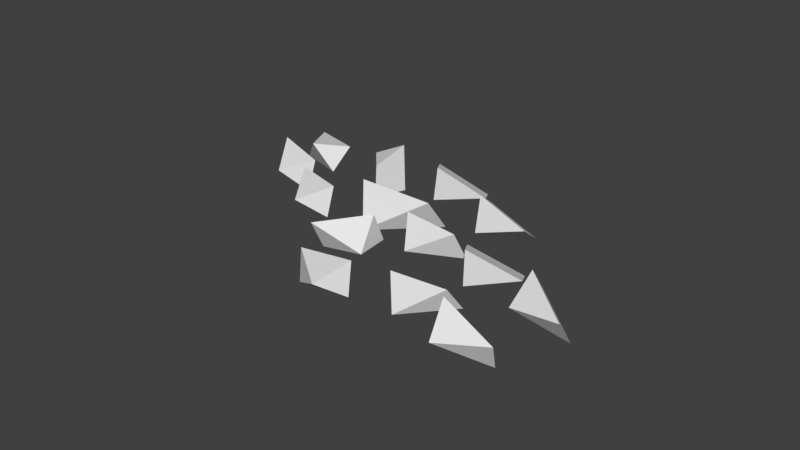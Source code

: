 # Source: pebbles.blend  (saved by Blender 2.79.0; exported with 4.5.12 LTS)
import bpy
from mathutils import Matrix  # noqa: F401  (used for matrix-valued properties, if any)

bpy.ops.wm.read_factory_settings(use_empty=True)
scene = bpy.context.scene
scene.name = 'Scene'

# ---- collections
col_collection_1 = bpy.data.collections.new('Collection 1'); scene.collection.children.link(col_collection_1)

# ---- world
world_world = bpy.data.worlds.new('World'); scene.world = world_world
world_world.color = (0.05088, 0.05088, 0.05088)
world_world.use_sun_shadow = False
world_world.sun_shadow_jitter_overblur = 0.0
world_world.cycles.sampling_method = 'MANUAL'

# ---- meshes
me_cube_005 = bpy.data.meshes.new('Cube.005')
me_cube_005.from_pydata([(-1.803, 0.4029, 0.09491), (-1.475, 0.09266, 0.1273), (-1.349, 0.3768, 0.1198), (-1.342, 0.2326, -0.08584), (-1.782, 0.2613, -0.09987), (-1.008, 0.6761, 0.2271), (-0.8037, 0.2784, 0.1549), (-0.6748, 0.4959, -0.02605), (-0.8352, 0.3304, -0.126), (-1.151, 0.5095, 0.1252), (-1.115, -0.187, 0.07723), (-0.7724, -0.459, -0.03948), (-0.6596, -0.1979, 0.08597), (-0.652, -0.2292, -0.1632), (-1.093, -0.2204, -0.1611), (-1.635, -0.06459, 0.1409), (-1.299, -0.3134, -0.007381), (-1.176, -0.05924, 0.09925), (-1.183, -0.08918, -0.1626), (-1.627, -0.09595, -0.1111), (0.5249, 0.8464, 0.007484), (0.2293, 0.5045, -0.02367), (0.1031, 0.7362, 0.1409), (0.1901, 0.5325, 0.2597), (0.5943, 0.6459, 0.1233), (-0.2699, 1.017, 0.03509), (-0.4166, 0.5915, -0.02034), (-0.5704, 0.7245, 0.2148), (-0.3868, 0.5601, 0.2638), (-0.1039, 0.8481, 0.08524), (0.01119, 0.3964, -0.05011), (-0.3172, -0.122, -0.1465), (-0.5828, 0.2026, -0.07066), (-0.5212, -0.02829, 0.1774), (0.052, 0.1658, 0.1844), (0.5052, 0.2189, -0.07071), (0.2195, -0.1204, -0.08698), (0.05258, 0.1309, -0.07575), (0.06251, -0.01719, 0.1421), (0.5007, 0.07176, 0.1364), (-0.001211, -0.8451, -0.04918), (0.4213, -0.9961, -0.1119), (0.4302, -0.7154, 0.02125), (0.4808, -0.7381, -0.2237), (0.06216, -0.8656, -0.2815), (-0.27, -0.6153, -0.002373), (0.1059, -0.4111, -0.1205), (0.01195, -0.2763, 0.1326), (-0.01509, -0.1421, -0.09267), (-0.2847, -0.4772, -0.2151), (1.694, 0.1477, -0.125), (1.308, -0.06454, -0.0198), (1.283, 0.237, 0.05171), (1.321, 0.06886, 0.2344), (1.716, -0.01285, 0.05428), (0.8791, 0.4493, -0.07107), (0.7327, 0.02804, -0.1509), (0.56, 0.1573, 0.07301), (0.7363, -0.011, 0.1339), (1.038, 0.2772, -0.01073), (1.082, -0.2474, -0.1039), (0.8379, -0.6308, -0.199), (0.6385, -0.3872, -0.1507), (0.6708, -0.5636, 0.03391), (1.099, -0.4233, 0.06958), (1.587, -0.357, -0.2477), (1.339, -0.706, -0.1301), (1.169, -0.4612, -0.08372), (1.265, -0.5834, 0.1292), (1.666, -0.48, -0.03979)], [], [(0, 1, 2), (3, 2, 1), (4, 1, 0), (4, 2, 3), (1, 4, 3), (2, 4, 0), (5, 6, 7), (8, 7, 6), (9, 6, 5), (9, 7, 8), (6, 9, 8), (7, 9, 5), (10, 11, 12), (13, 12, 11), (14, 11, 10), (14, 12, 13), (11, 14, 13), (12, 14, 10), (15, 16, 17), (18, 17, 16), (19, 16, 15), (19, 17, 18), (16, 19, 18), (17, 19, 15), (20, 21, 22), (23, 22, 21), (24, 21, 20), (24, 22, 23), (21, 24, 23), (22, 24, 20), (25, 26, 27), (28, 27, 26), (29, 26, 25), (29, 27, 28), (26, 29, 28), (27, 29, 25), (30, 31, 32), (33, 32, 31), (34, 31, 30), (34, 32, 33), (31, 34, 33), (32, 34, 30), (35, 36, 37), (38, 37, 36), (39, 36, 35), (39, 37, 38), (36, 39, 38), (37, 39, 35), (40, 41, 42), (43, 42, 41), (44, 41, 40), (44, 42, 43), (41, 44, 43), (42, 44, 40), (45, 46, 47), (48, 47, 46), (49, 46, 45), (49, 47, 48), (46, 49, 48), (47, 49, 45), (50, 51, 52), (53, 52, 51), (54, 51, 50), (54, 52, 53), (51, 54, 53), (52, 54, 50), (55, 56, 57), (58, 57, 56), (59, 56, 55), (59, 57, 58), (56, 59, 58), (57, 59, 55), (60, 61, 62), (63, 62, 61), (64, 61, 60), (64, 62, 63), (61, 64, 63), (62, 64, 60), (65, 66, 67), (68, 67, 66), (69, 66, 65), (69, 67, 68), (66, 69, 68), (67, 69, 65)])
_uv = me_cube_005.uv_layers.new(name='UVMap')
_uv.uv.foreach_set('vector', [0.1581, 0.9554, 0.1581, 0.9622, 0.1537, 0.961, 0.1773, 0.9665, 0.1739, 0.9648, 0.1773, 0.9624, 0.1701, 0.9524, 0.1731, 0.9472, 0.1731, 0.9541, 0.1698, 0.9549, 0.1726, 0.9614, 0.1697, 0.9617, 0.1488, 0.9703, 0.1488, 0.9767, 0.1447, 0.9717, 0.1726, 0.9614, 0.1698, 0.9549, 0.1726, 0.9544, 0.1375, 0.9766, 0.1332, 0.9715, 0.1375, 0.9708, 0.1695, 0.9914, 0.1662, 0.991, 0.1695, 0.9875, 0.166, 0.9617, 0.1667, 0.9554, 0.1697, 0.9617, 0.1435, 0.9826, 0.1398, 0.976, 0.1435, 0.9763, 0.1492, 0.9752, 0.1508, 0.9692, 0.1537, 0.9752, 0.1398, 0.976, 0.1435, 0.9826, 0.1399, 0.9825, 0.1423, 0.9567, 0.1446, 0.9632, 0.1398, 0.9632, 0.1573, 0.9874, 0.1573, 0.9912, 0.1537, 0.9892, 0.1701, 0.9472, 0.1701, 0.9534, 0.1664, 0.9476, 0.1372, 0.9636, 0.1397, 0.9704, 0.1372, 0.9704, 0.1623, 0.9681, 0.1636, 0.9624, 0.1667, 0.9681, 0.1397, 0.9704, 0.1372, 0.9636, 0.1396, 0.9634, 0.1537, 0.9625, 0.1537, 0.9692, 0.1492, 0.9679, 0.1527, 0.9871, 0.1527, 0.991, 0.1492, 0.9895, 0.1664, 0.9811, 0.1698, 0.9762, 0.1698, 0.9829, 0.1727, 0.9692, 0.1753, 0.976, 0.1726, 0.976, 0.1664, 0.9472, 0.1664, 0.9528, 0.162, 0.9482, 0.1753, 0.976, 0.1727, 0.9692, 0.1753, 0.9689, 0.1557, 0.9625, 0.1583, 0.9689, 0.1537, 0.9689, 0.1735, 0.9851, 0.1768, 0.9833, 0.1768, 0.988, 0.1659, 0.9697, 0.1631, 0.9754, 0.1625, 0.9689, 0.1584, 0.9475, 0.162, 0.9542, 0.1582, 0.9543, 0.1631, 0.9754, 0.1659, 0.9697, 0.1659, 0.9762, 0.162, 0.9542, 0.1584, 0.9475, 0.162, 0.9472, 0.1497, 0.9755, 0.1531, 0.9816, 0.1492, 0.9816, 0.177, 0.9514, 0.1731, 0.9514, 0.1755, 0.9472, 0.1531, 0.9752, 0.1531, 0.9816, 0.1497, 0.9755, 0.1584, 0.9751, 0.1618, 0.982, 0.1582, 0.9818, 0.1704, 0.9624, 0.1704, 0.9685, 0.1667, 0.9627, 0.1618, 0.982, 0.1584, 0.9751, 0.1618, 0.9751, 0.1365, 0.9472, 0.1398, 0.9562, 0.1332, 0.9562, 0.1447, 0.9663, 0.1492, 0.9637, 0.1492, 0.9703, 0.1451, 0.9532, 0.1497, 0.9472, 0.1497, 0.9554, 0.14, 0.9475, 0.1451, 0.9566, 0.1398, 0.9567, 0.1492, 0.9554, 0.1492, 0.9637, 0.1451, 0.9555, 0.1451, 0.9566, 0.14, 0.9475, 0.1451, 0.9472, 0.1442, 0.9632, 0.1442, 0.9701, 0.1398, 0.9688, 0.1698, 0.9875, 0.1662, 0.9859, 0.1698, 0.9829, 0.1492, 0.9871, 0.1498, 0.9816, 0.1531, 0.9871, 0.1333, 0.9639, 0.1372, 0.9705, 0.1332, 0.9708, 0.1704, 0.9684, 0.1705, 0.9624, 0.1739, 0.9684, 0.1372, 0.9705, 0.1333, 0.9639, 0.1372, 0.9634, 0.1537, 0.9625, 0.1492, 0.9571, 0.1537, 0.9554, 0.1486, 0.9909, 0.1447, 0.9909, 0.1471, 0.9869, 0.1582, 0.9865, 0.1616, 0.982, 0.1616, 0.9881, 0.1751, 0.9609, 0.1726, 0.9553, 0.1751, 0.9544, 0.1582, 0.9751, 0.1596, 0.9689, 0.1625, 0.9751, 0.1726, 0.9553, 0.1751, 0.9609, 0.1728, 0.9621, 0.1728, 0.9833, 0.1698, 0.978, 0.1728, 0.9762, 0.1368, 0.9874, 0.1332, 0.9858, 0.1368, 0.983, 0.1625, 0.9824, 0.1635, 0.9762, 0.1664, 0.9824, 0.1449, 0.978, 0.1486, 0.9816, 0.1447, 0.9828, 0.1398, 0.976, 0.1409, 0.9701, 0.1443, 0.976, 0.1486, 0.9816, 0.1449, 0.978, 0.1486, 0.9767, 0.1542, 0.9472, 0.1542, 0.9539, 0.1497, 0.9523, 0.1332, 0.9891, 0.1365, 0.9874, 0.1365, 0.9913, 0.1332, 0.983, 0.1341, 0.9766, 0.1369, 0.983, 0.1622, 0.9557, 0.166, 0.9618, 0.1621, 0.9619, 0.1656, 0.9824, 0.1656, 0.9889, 0.1625, 0.9834, 0.166, 0.9618, 0.1622, 0.9557, 0.166, 0.9554, 0.159, 0.9626, 0.1623, 0.9687, 0.1583, 0.9689, 0.1728, 0.9781, 0.1762, 0.9762, 0.1762, 0.981, 0.1623, 0.9624, 0.1623, 0.9687, 0.159, 0.9626, 0.1573, 0.982, 0.1537, 0.9752, 0.1574, 0.9754, 0.1694, 0.9739, 0.1726, 0.9689, 0.1726, 0.9757, 0.1537, 0.9752, 0.1573, 0.982, 0.1538, 0.982, 0.1378, 0.9562, 0.1378, 0.9634, 0.1332, 0.9618, 0.1735, 0.9878, 0.1698, 0.9866, 0.1735, 0.9833, 0.1537, 0.9874, 0.1548, 0.982, 0.1576, 0.9874, 0.1582, 0.9557, 0.1621, 0.9624, 0.1581, 0.9624, 0.1369, 0.982, 0.1397, 0.9766, 0.1397, 0.9836, 0.1621, 0.9624, 0.1582, 0.9557, 0.1621, 0.9554, 0.1582, 0.9689, 0.1582, 0.9752, 0.1537, 0.9739, 0.1488, 0.9869, 0.1447, 0.9869, 0.1469, 0.9828, 0.1659, 0.9739, 0.1694, 0.9689, 0.1694, 0.9757, 0.1544, 0.9476, 0.1582, 0.9543, 0.1542, 0.9545, 0.1398, 0.988, 0.1429, 0.9826, 0.1429, 0.9886, 0.1582, 0.9543, 0.1544, 0.9476, 0.1582, 0.9472])
me_cube_005.use_remesh_preserve_volume = False
me_cube_005.use_remesh_preserve_attributes = False
me_cube_005.use_mirror_vertex_groups = False
me_cube_005.update()
me_cube_005.normals_split_custom_set([tuple(v) for v in zip(*[iter([-0.05172, 0.04952, 0.9974, -0.05172, 0.04952, 0.9974, -0.05522, 0.05069, 0.9972, 0.8765, -0.3806, 0.2948, 0.8748, -0.3837, 0.2959, 0.8765, -0.3806, 0.2948, -0.6469, -0.6482, 0.4017, -0.6497, -0.6463, 0.4003, -0.6497, -0.6463, 0.4003, 0.07405, 0.8191, -0.5688, 0.07251, 0.8157, -0.5739, 0.07144, 0.8178, -0.5711, -0.03575, -0.8251, -0.5639, -0.03213, -0.8248, -0.5646, -0.03575, -0.8251, -0.5639, 0.07576, 0.8089, -0.583, 0.07711, 0.8125, -0.5779, 0.07828, 0.8103, -0.5807, 0.6603, 0.2089, 0.7214, 0.6603, 0.2089, 0.7214, 0.6578, 0.2112, 0.723, 0.7613, -0.6171, -0.1993, 0.7603, -0.6192, -0.1965, 0.7613, -0.6171, -0.1993, -0.2822, -0.314, 0.9065, -0.2849, -0.3113, 0.9066, -0.2849, -0.3113, 0.9066, -0.21, 0.6489, -0.7313, -0.2152, 0.6455, -0.7328, -0.2137, 0.6483, -0.7308, -0.5462, -0.8325, -0.09274, -0.544, -0.8336, -0.09558, -0.5462, -0.8325, -0.09274, -0.2202, 0.6368, -0.7389, -0.2152, 0.6404, -0.7373, -0.2167, 0.6376, -0.7393, -0.02746, -0.4232, 0.9056, -0.02746, -0.4232, 0.9056, -0.031, -0.4222, 0.906, 0.9003, -0.4277, 0.08131, 0.8987, -0.431, 0.08078, 0.9003, -0.4277, 0.08131, -0.6061, -0.7935, 0.05472, -0.609, -0.7913, 0.05446, -0.609, -0.7913, 0.05446, 0.02191, 0.9923, -0.1216, 0.02039, 0.9916, -0.1277, 0.0193, 0.9921, -0.1242, -0.01341, -0.4684, -0.8834, -0.009824, -0.4676, -0.8839, -0.01341, -0.4684, -0.8834, 0.0237, 0.99, -0.1389, 0.02502, 0.9908, -0.1327, 0.02622, 0.9903, -0.1362, 0.08671, -0.4207, 0.903, 0.08671, -0.4207, 0.903, 0.0835, -0.42, 0.9037, 0.8956, -0.4441, 0.02625, 0.8941, -0.4471, 0.02591, 0.8956, -0.4441, 0.02625, -0.5658, -0.8203, 0.08405, -0.5686, -0.8184, 0.08392, -0.5686, -0.8184, 0.08392, -0.02565, 0.9935, -0.1107, -0.02744, 0.9929, -0.116, -0.02821, 0.9932, -0.1128, -0.08907, -0.5352, -0.84, -0.0859, -0.5345, -0.8408, -0.08907, -0.5352, -0.84, -0.02529, 0.9917, -0.1264, -0.02366, 0.9924, -0.121, -0.02279, 0.992, -0.1242, -0.3695, 0.3962, -0.8406, -0.3695, 0.3962, -0.8406, -0.3663, 0.3979, -0.8412, -0.8985, -0.4312, -0.08178, -0.8973, -0.4333, -0.0845, -0.8985, -0.4312, -0.08178, 0.4549, -0.3224, -0.8301, 0.4579, -0.3205, -0.8292, 0.4579, -0.3205, -0.8292, 0.1259, 0.5415, 0.8312, 0.1295, 0.537, 0.8336, 0.1292, 0.5401, 0.8316, 0.3097, -0.9411, 0.1359, 0.3067, -0.9418, 0.1379, 0.3097, -0.9411, 0.1359, 0.1307, 0.527, 0.8397, 0.1272, 0.5317, 0.8373, 0.1274, 0.5286, 0.8393, -0.6974, 0.3239, -0.6393, -0.6974, 0.3239, -0.6393, -0.6953, 0.3269, -0.6401, -0.665, -0.7468, -0.01262, -0.6638, -0.7478, -0.01596, -0.665, -0.7468, -0.01262, 0.3041, 0.0156, -0.9525, 0.3063, 0.01846, -0.9518, 0.3063, 0.01846, -0.9518, 0.1338, 0.4208, 0.8972, 0.1394, 0.4179, 0.8977, 0.1375, 0.4208, 0.8967, 0.6572, -0.7386, -0.1503, 0.6553, -0.7407, -0.148, 0.6572, -0.7386, -0.1503, 0.1457, 0.4085, 0.901, 0.1403, 0.4116, 0.9005, 0.1421, 0.4086, 0.9016, -0.03215, 0.2023, -0.9788, -0.03215, 0.2023, -0.9788, -0.02906, 0.2043, -0.9785, -0.7679, -0.5527, -0.3239, -0.7655, -0.5551, -0.3254, -0.7679, -0.5527, -0.3239, 0.7619, -0.3908, -0.5165, 0.7642, -0.3883, -0.5149, 0.7642, -0.3883, -0.5149, -0.2419, 0.6813, 0.6909, -0.2392, 0.6777, 0.6953, -0.2389, 0.6804, 0.6928, 0.2852, -0.8577, 0.4279, 0.2817, -0.8584, 0.4287, 0.2852, -0.8577, 0.4279, -0.24, 0.6691, 0.7033, -0.2425, 0.6729, 0.6989, -0.2429, 0.6701, 0.7014, 0.002157, 0.04611, -0.9989, 0.002157, 0.04611, -0.9989, 0.00518, 0.04756, -0.9989, -0.7973, -0.5155, -0.314, -0.7953, -0.518, -0.315, -0.7973, -0.5155, -0.314, 0.7091, -0.5823, -0.3977, 0.7114, -0.5803, -0.3964, 0.7114, -0.5803, -0.3964, -0.1604, 0.8142, 0.558, -0.1585, 0.8114, 0.5626, -0.1578, 0.8134, 0.5599, 0.1783, -0.8457, 0.503, 0.175, -0.8459, 0.5038, 0.1783, -0.8457, 0.503, -0.1605, 0.8051, 0.571, -0.1622, 0.8081, 0.5663, -0.163, 0.8061, 0.5689, -0.01876, -0.4281, 0.9036, -0.01876, -0.4281, 0.9036, -0.02244, -0.4282, 0.9034, 0.9683, -0.1313, 0.2124, 0.968, -0.1349, 0.2117, 0.9683, -0.1313, 0.2124, -0.3343, -0.9424, -0.008506, -0.3377, -0.9412, -0.009213, -0.3377, -0.9412, -0.009213, -0.2679, 0.953, -0.1414, -0.2683, 0.952, -0.1476, -0.2699, 0.952, -0.1443, 0.2513, -0.4331, -0.8656, 0.2545, -0.4312, -0.8656, 0.2513, -0.4331, -0.8656, -0.2632, 0.9517, -0.1582, -0.263, 0.9528, -0.1519, -0.2613, 0.9527, -0.1552, 0.526, -0.654, 0.5436, 0.526, -0.654, 0.5436, 0.5235, -0.6563, 0.5433, 0.9094, 0.3961, 0.1267, 0.9107, 0.3939, 0.1245, 0.9094, 0.3961, 0.1267, 0.2688, -0.7993, -0.5375, 0.2656, -0.8002, -0.5377, 0.2656, -0.8002, -0.5377, -0.7809, 0.4896, 0.3879, -0.7825, 0.4912, 0.3826, -0.7827, 0.489, 0.3851, 0.2007, 0.1898, -0.9611, 0.202, 0.1928, -0.9602, 0.2007, 0.1898, -0.9611, -0.782, 0.4982, 0.3745, -0.7806, 0.4965, 0.3798, -0.7803, 0.4988, 0.3774, -0.3534, 0.1886, -0.9163, -0.3534, 0.1886, -0.9163, -0.3499, 0.1888, -0.9176, -0.9884, -0.106, 0.1085, -0.9883, -0.1093, 0.1067, -0.9884, -0.106, 0.1085, 0.2079, -0.7161, -0.6663, 0.2115, -0.7151, -0.6662, 0.2115, -0.7151, -0.6662, 0.4053, 0.7148, 0.5699, 0.4077, 0.7104, 0.5737, 0.4081, 0.7125, 0.5708, 0.02808, -0.8857, 0.4633, 0.02532, -0.8847, 0.4655, 0.02808, -0.8857, 0.4633, 0.4067, 0.7033, 0.5831, 0.4045, 0.7078, 0.5792, 0.404, 0.7056, 0.5821, -0.6326, 0.3507, -0.6905, -0.6326, 0.3507, -0.6905, -0.6304, 0.3537, -0.691, -0.6706, -0.736, -0.09242, -0.6691, -0.737, -0.09566, -0.6706, -0.736, -0.09242, 0.389, 0.03538, -0.9206, 0.3912, 0.03818, -0.9195, 0.3912, 0.03818, -0.9195, 0.05767, 0.3956, 0.9166, 0.06315, 0.3926, 0.9175, 0.06135, 0.3956, 0.9164, 0.6586, -0.7444, -0.1104, 0.6564, -0.7466, -0.1083, 0.6586, -0.7444, -0.1104, 0.06902, 0.3831, 0.9211, 0.06364, 0.3863, 0.9202, 0.06534, 0.3832, 0.9213, 0.03324, 0.2207, -0.9748, 0.03324, 0.2207, -0.9748, 0.03632, 0.2227, -0.9742, -0.7504, -0.5384, -0.3833, -0.748, -0.5408, -0.3848, -0.7504, -0.5384, -0.3833, 0.7901, -0.3892, -0.4736, 0.7923, -0.3868, -0.4718, 0.7923, -0.3868, -0.4718, -0.2797, 0.6709, 0.6868, -0.2773, 0.6672, 0.6913, -0.2769, 0.6699, 0.6889, 0.2488, -0.8684, 0.4289, 0.2452, -0.8691, 0.4295, 0.2488, -0.8684, 0.4289, -0.2787, 0.6585, 0.6991, -0.2809, 0.6623, 0.6945, -0.2815, 0.6596, 0.6969, -0.3499, -0.06641, -0.9344, -0.3499, -0.06641, -0.9344, -0.3471, -0.06485, -0.9356, -0.8167, -0.5758, 0.03826, -0.815, -0.5783, 0.03691, -0.8167, -0.5758, 0.03826, 0.5664, -0.5975, -0.5676, 0.5689, -0.5953, -0.5675, 0.5689, -0.5953, -0.5675, -0.01481, 0.8655, 0.5007, -0.01128, 0.8633, 0.5046, -0.01166, 0.865, 0.5017, 0.404, -0.7769, 0.483, 0.4012, -0.7771, 0.4849, 0.404, -0.7769, 0.483, -0.009756, 0.8579, 0.5137, -0.01315, 0.8602, 0.5097, -0.01287, 0.8585, 0.5126])] * 3)])

# ---- objects
ob_pebbles = bpy.data.objects.new('pebbles', me_cube_005)

# ---- transforms, parenting, visibility, modifiers, constraints
ob_pebbles.location = (3.576e-07, -1.431e-06, 5.96e-08)
ob_pebbles.rotation_euler = (-0.1538, -1.419e-08, -0.2802)
ob_pebbles.scale = (1.0, 1.0, 1.0)
ob_pebbles.color = (0.8, 0.8, 0.8, 1.0)
ob_pebbles.lineart.crease_threshold = 0.0

# ---- collection membership
col_collection_1.objects.link(ob_pebbles)

# ---- scene / render settings (as saved in the file)
scene.frame_start = 1; scene.frame_end = 250; scene.frame_set(1)
scene.render.engine = 'BLENDER_EEVEE_NEXT'
scene.render.resolution_percentage = 50
scene.render.dither_intensity = 0.0
scene.cycles.use_denoising = False
scene.cycles.samples = 128
scene.cycles.sampling_pattern = 'TABULATED_SOBOL'
scene.cycles.use_adaptive_sampling = False
scene.cycles.use_light_tree = False
scene.cycles.blur_glossy = 0.0
scene.cycles.sample_clamp_indirect = 0.0
scene.view_settings.view_transform = 'Standard'
bpy.context.view_layer.update()

# ---- added for rendering (the .blend has no active camera and no usable light): camera, sun
cam_auto = bpy.data.cameras.new('AutoCamera')
cam_auto.lens = 50.0
cam_auto.sensor_width = 36.0
cam_auto.clip_end = 1000.0
ob_auto_camera = bpy.data.objects.new('AutoCamera', cam_auto)
scene.collection.objects.link(ob_auto_camera)
ob_auto_camera.location = (4.60038, -5.54755, 3.70169)
ob_auto_camera.rotation_euler = (1.09748, -7.21219e-08, 0.694738)
scene.camera = ob_auto_camera
light_auto_sun = bpy.data.lights.new('AutoSun', 'SUN')
light_auto_sun.energy = 3.0
light_auto_sun.angle = 0.0523599
ob_auto_sun = bpy.data.objects.new('AutoSun', light_auto_sun)
scene.collection.objects.link(ob_auto_sun)
ob_auto_sun.rotation_euler = (0.872665, 0.174533, 0.523599)
bpy.context.view_layer.update()
